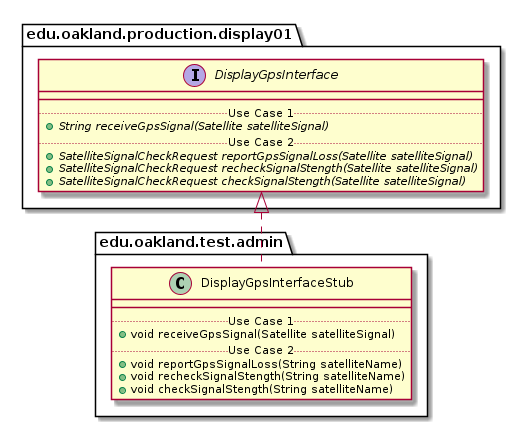

The diagram above was rendered by PlantUML. Its source (embedded in the PNG):
@startuml DisplayGpsInterfaceStub_Closure


package edu.oakland.test.admin {
    class DisplayGpsInterfaceStub {
        __
        .. Use Case 1 ..
        + void receiveGpsSignal(Satellite satelliteSignal)
        .. Use Case 2 ..
        + void reportGpsSignalLoss(String satelliteName)
        + void recheckSignalStength(String satelliteName)
        + void checkSignalStength(String satelliteName)
    }
}






package edu.oakland.production.display01 {
    interface DisplayGpsInterface {
        __
        .. Use Case 1 ..
        {abstract} + String receiveGpsSignal(Satellite satelliteSignal)
        .. Use Case 2 ..
        {abstract} + SatelliteSignalCheckRequest reportGpsSignalLoss(Satellite satelliteSignal)
        {abstract} + SatelliteSignalCheckRequest recheckSignalStength(Satellite satelliteSignal)
        {abstract} + SatelliteSignalCheckRequest checkSignalStength(Satellite satelliteSignal)
    }
}






DisplayGpsInterfaceStub .up.|> DisplayGpsInterface

@enduml